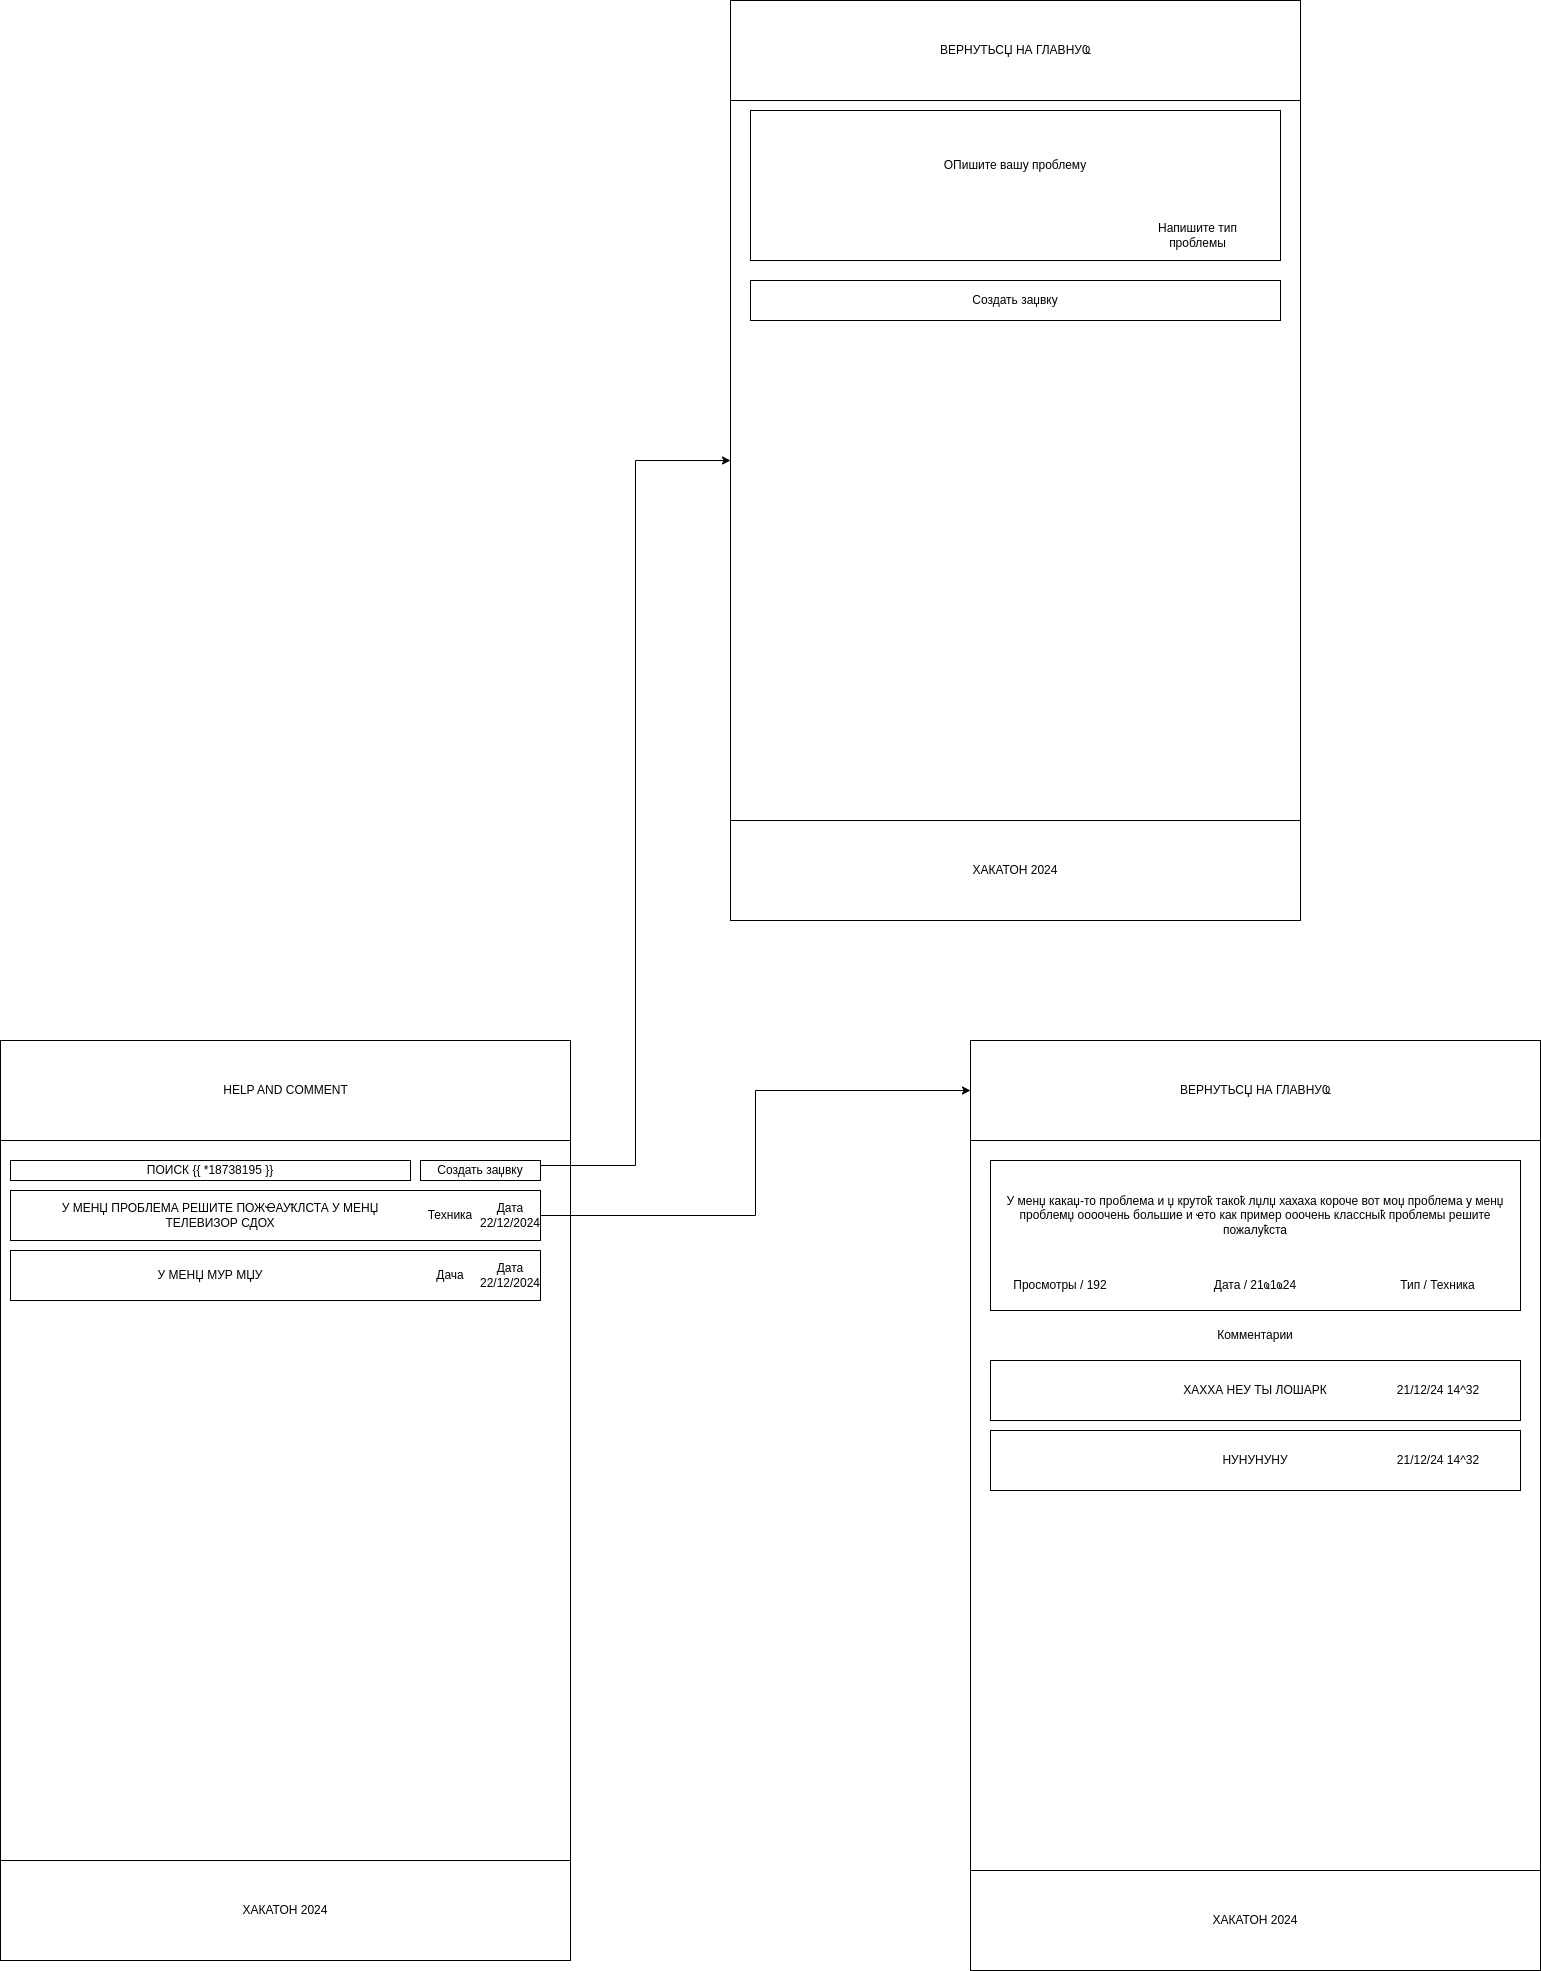

The diagram above was exported from draw.io. Its source (the exported page's mxGraphModel, read from the mxfile embedded in the PNG):
<mxGraphModel dx="4148" dy="3372" grid="1" gridSize="10" guides="1" tooltips="1" connect="1" arrows="1" fold="1" page="1" pageScale="1" pageWidth="850" pageHeight="1100" math="0" shadow="0">
  <root>
    <mxCell id="0" />
    <mxCell id="1" parent="0" />
    <mxCell id="Y38hCPlNs6jozEgl4vdN-4" value="" style="rounded=0;whiteSpace=wrap;html=1;" vertex="1" parent="1">
      <mxGeometry x="110" y="160" width="570" height="920" as="geometry" />
    </mxCell>
    <mxCell id="Y38hCPlNs6jozEgl4vdN-8" value="ХАКАТОН 2024" style="rounded=0;whiteSpace=wrap;html=1;" vertex="1" parent="1">
      <mxGeometry x="110" y="980" width="570" height="100" as="geometry" />
    </mxCell>
    <mxCell id="Y38hCPlNs6jozEgl4vdN-17" value="" style="rounded=0;whiteSpace=wrap;html=1;" vertex="1" parent="1">
      <mxGeometry x="110" y="160" width="570" height="100" as="geometry" />
    </mxCell>
    <mxCell id="Y38hCPlNs6jozEgl4vdN-18" value="HELP AND COMMENT" style="text;html=1;align=center;verticalAlign=middle;whiteSpace=wrap;rounded=0;" vertex="1" parent="1">
      <mxGeometry x="292.5" y="182.5" width="205" height="55" as="geometry" />
    </mxCell>
    <mxCell id="Y38hCPlNs6jozEgl4vdN-31" value="ПОИСК {{ *18738195 }}" style="rounded=0;whiteSpace=wrap;html=1;" vertex="1" parent="1">
      <mxGeometry x="120" y="280" width="400" height="20" as="geometry" />
    </mxCell>
    <mxCell id="Y38hCPlNs6jozEgl4vdN-55" style="edgeStyle=orthogonalEdgeStyle;rounded=0;orthogonalLoop=1;jettySize=auto;html=1;exitX=1;exitY=0.25;exitDx=0;exitDy=0;entryX=0;entryY=0.5;entryDx=0;entryDy=0;" edge="1" parent="1" source="Y38hCPlNs6jozEgl4vdN-33" target="Y38hCPlNs6jozEgl4vdN-52">
      <mxGeometry relative="1" as="geometry" />
    </mxCell>
    <mxCell id="Y38hCPlNs6jozEgl4vdN-33" value="Создать заџвку" style="rounded=0;whiteSpace=wrap;html=1;" vertex="1" parent="1">
      <mxGeometry x="530" y="280" width="120" height="20" as="geometry" />
    </mxCell>
    <mxCell id="Y38hCPlNs6jozEgl4vdN-44" style="edgeStyle=orthogonalEdgeStyle;rounded=0;orthogonalLoop=1;jettySize=auto;html=1;exitX=1;exitY=0.5;exitDx=0;exitDy=0;entryX=0;entryY=0.5;entryDx=0;entryDy=0;" edge="1" parent="1" source="Y38hCPlNs6jozEgl4vdN-35" target="Y38hCPlNs6jozEgl4vdN-39">
      <mxGeometry relative="1" as="geometry">
        <mxPoint x="830" y="250" as="targetPoint" />
      </mxGeometry>
    </mxCell>
    <mxCell id="Y38hCPlNs6jozEgl4vdN-35" value="" style="rounded=0;whiteSpace=wrap;html=1;" vertex="1" parent="1">
      <mxGeometry x="120" y="310" width="530" height="50" as="geometry" />
    </mxCell>
    <mxCell id="Y38hCPlNs6jozEgl4vdN-36" value="" style="rounded=0;whiteSpace=wrap;html=1;" vertex="1" parent="1">
      <mxGeometry x="120" y="370" width="530" height="50" as="geometry" />
    </mxCell>
    <mxCell id="Y38hCPlNs6jozEgl4vdN-37" value="" style="rounded=0;whiteSpace=wrap;html=1;" vertex="1" parent="1">
      <mxGeometry x="1080" y="160" width="570" height="920" as="geometry" />
    </mxCell>
    <mxCell id="Y38hCPlNs6jozEgl4vdN-38" value="ХАКАТОН 2024" style="rounded=0;whiteSpace=wrap;html=1;" vertex="1" parent="1">
      <mxGeometry x="1080" y="990" width="570" height="100" as="geometry" />
    </mxCell>
    <mxCell id="Y38hCPlNs6jozEgl4vdN-39" value="" style="rounded=0;whiteSpace=wrap;html=1;" vertex="1" parent="1">
      <mxGeometry x="1080" y="160" width="570" height="100" as="geometry" />
    </mxCell>
    <mxCell id="Y38hCPlNs6jozEgl4vdN-40" value="ВЕРНУТЬСЏ НА ГЛАВНУҨ" style="text;html=1;align=center;verticalAlign=middle;whiteSpace=wrap;rounded=0;" vertex="1" parent="1">
      <mxGeometry x="1262.5" y="182.5" width="205" height="55" as="geometry" />
    </mxCell>
    <mxCell id="Y38hCPlNs6jozEgl4vdN-41" value="" style="rounded=0;whiteSpace=wrap;html=1;" vertex="1" parent="1">
      <mxGeometry x="1100" y="280" width="530" height="150" as="geometry" />
    </mxCell>
    <mxCell id="Y38hCPlNs6jozEgl4vdN-42" value="ХАХХА НЕУ ТЫ ЛОШАРК" style="rounded=0;whiteSpace=wrap;html=1;" vertex="1" parent="1">
      <mxGeometry x="1100" y="480" width="530" height="60" as="geometry" />
    </mxCell>
    <mxCell id="Y38hCPlNs6jozEgl4vdN-43" value="Комментарии" style="text;html=1;align=center;verticalAlign=middle;whiteSpace=wrap;rounded=0;" vertex="1" parent="1">
      <mxGeometry x="1285" y="440" width="160" height="30" as="geometry" />
    </mxCell>
    <mxCell id="Y38hCPlNs6jozEgl4vdN-45" value="Техника&lt;span style=&quot;color: rgba(0, 0, 0, 0); font-family: monospace; font-size: 0px; text-align: start; text-wrap: nowrap;&quot;&gt;%3CmxGraphModel%3E%3Croot%3E%3CmxCell%20id%3D%220%22%2F%3E%3CmxCell%20id%3D%221%22%20parent%3D%220%22%2F%3E%3CmxCell%20id%3D%222%22%20value%3D%22%22%20style%3D%22rounded%3D0%3BwhiteSpace%3Dwrap%3Bhtml%3D1%3B%22%20vertex%3D%221%22%20parent%3D%221%22%3E%3CmxGeometry%20x%3D%22120%22%20y%3D%22310%22%20width%3D%22530%22%20height%3D%2250%22%20as%3D%22geometry%22%2F%3E%3C%2FmxCell%3E%3C%2Froot%3E%3C%2FmxGraphModel%3E&lt;/span&gt;" style="text;html=1;align=center;verticalAlign=middle;whiteSpace=wrap;rounded=0;" vertex="1" parent="1">
      <mxGeometry x="530" y="320" width="60" height="30" as="geometry" />
    </mxCell>
    <mxCell id="Y38hCPlNs6jozEgl4vdN-46" value="Дача" style="text;html=1;align=center;verticalAlign=middle;whiteSpace=wrap;rounded=0;rotation=0;" vertex="1" parent="1">
      <mxGeometry x="530" y="380" width="60" height="30" as="geometry" />
    </mxCell>
    <mxCell id="Y38hCPlNs6jozEgl4vdN-47" value="У МЕНЏ ПРОБЛЕМА РЕШИТЕ ПОЖҼАУҞЛСТА У МЕНЏ ТЕЛЕВИЗОР СДОХ" style="text;html=1;align=center;verticalAlign=middle;whiteSpace=wrap;rounded=0;" vertex="1" parent="1">
      <mxGeometry x="140" y="320" width="380" height="30" as="geometry" />
    </mxCell>
    <mxCell id="Y38hCPlNs6jozEgl4vdN-48" value="У МЕНЏ МУР МЏУ" style="text;html=1;align=center;verticalAlign=middle;whiteSpace=wrap;rounded=0;" vertex="1" parent="1">
      <mxGeometry x="130" y="380" width="380" height="30" as="geometry" />
    </mxCell>
    <mxCell id="Y38hCPlNs6jozEgl4vdN-49" value="У менџ какаџ-то проблема и џ крутоҟ такоҟ лџлџ хахаха короче вот моџ проблема у менџ проблемџ оооочень большие и ҽто как пример ооочень классныҟ проблемы решите пожалуҟста" style="text;html=1;align=center;verticalAlign=middle;whiteSpace=wrap;rounded=0;" vertex="1" parent="1">
      <mxGeometry x="1110" y="290" width="510" height="90" as="geometry" />
    </mxCell>
    <mxCell id="Y38hCPlNs6jozEgl4vdN-50" value="Тип / Техника" style="text;html=1;align=center;verticalAlign=middle;whiteSpace=wrap;rounded=0;" vertex="1" parent="1">
      <mxGeometry x="1480" y="390" width="135" height="30" as="geometry" />
    </mxCell>
    <mxCell id="Y38hCPlNs6jozEgl4vdN-51" value="Просмотры / 192" style="text;html=1;align=center;verticalAlign=middle;whiteSpace=wrap;rounded=0;" vertex="1" parent="1">
      <mxGeometry x="1110" y="390" width="120" height="30" as="geometry" />
    </mxCell>
    <mxCell id="Y38hCPlNs6jozEgl4vdN-52" value="" style="rounded=0;whiteSpace=wrap;html=1;" vertex="1" parent="1">
      <mxGeometry x="840" y="-880" width="570" height="920" as="geometry" />
    </mxCell>
    <mxCell id="Y38hCPlNs6jozEgl4vdN-53" value="ХАКАТОН 2024" style="rounded=0;whiteSpace=wrap;html=1;" vertex="1" parent="1">
      <mxGeometry x="840" y="-60" width="570" height="100" as="geometry" />
    </mxCell>
    <mxCell id="Y38hCPlNs6jozEgl4vdN-54" value="" style="rounded=0;whiteSpace=wrap;html=1;" vertex="1" parent="1">
      <mxGeometry x="840" y="-880" width="570" height="100" as="geometry" />
    </mxCell>
    <mxCell id="Y38hCPlNs6jozEgl4vdN-56" value="НУНУНУНУ" style="rounded=0;whiteSpace=wrap;html=1;" vertex="1" parent="1">
      <mxGeometry x="1100" y="550" width="530" height="60" as="geometry" />
    </mxCell>
    <mxCell id="Y38hCPlNs6jozEgl4vdN-57" value="ВЕРНУТЬСЏ НА ГЛАВНУҨ" style="text;html=1;align=center;verticalAlign=middle;whiteSpace=wrap;rounded=0;" vertex="1" parent="1">
      <mxGeometry x="1022.5" y="-857.5" width="205" height="55" as="geometry" />
    </mxCell>
    <mxCell id="Y38hCPlNs6jozEgl4vdN-59" value="" style="rounded=0;whiteSpace=wrap;html=1;" vertex="1" parent="1">
      <mxGeometry x="860" y="-770" width="530" height="150" as="geometry" />
    </mxCell>
    <mxCell id="Y38hCPlNs6jozEgl4vdN-61" value="Напишите тип проблемы" style="text;html=1;align=center;verticalAlign=middle;whiteSpace=wrap;rounded=0;" vertex="1" parent="1">
      <mxGeometry x="1240" y="-660" width="135" height="30" as="geometry" />
    </mxCell>
    <mxCell id="Y38hCPlNs6jozEgl4vdN-62" value="ОПишите вашу проблему" style="text;html=1;align=center;verticalAlign=middle;whiteSpace=wrap;rounded=0;" vertex="1" parent="1">
      <mxGeometry x="870" y="-760" width="510" height="90" as="geometry" />
    </mxCell>
    <mxCell id="Y38hCPlNs6jozEgl4vdN-63" value="Создать заџвку" style="rounded=0;whiteSpace=wrap;html=1;" vertex="1" parent="1">
      <mxGeometry x="860" y="-600" width="530" height="40" as="geometry" />
    </mxCell>
    <mxCell id="Y38hCPlNs6jozEgl4vdN-64" value="Дата / 21ҩ1ҩ24" style="text;html=1;align=center;verticalAlign=middle;whiteSpace=wrap;rounded=0;" vertex="1" parent="1">
      <mxGeometry x="1305" y="390" width="120" height="30" as="geometry" />
    </mxCell>
    <mxCell id="Y38hCPlNs6jozEgl4vdN-65" value="21/12/24 14^32" style="text;html=1;align=center;verticalAlign=middle;whiteSpace=wrap;rounded=0;" vertex="1" parent="1">
      <mxGeometry x="1487.5" y="495" width="120" height="30" as="geometry" />
    </mxCell>
    <mxCell id="Y38hCPlNs6jozEgl4vdN-66" value="21/12/24 14^32" style="text;html=1;align=center;verticalAlign=middle;whiteSpace=wrap;rounded=0;" vertex="1" parent="1">
      <mxGeometry x="1487.5" y="565" width="120" height="30" as="geometry" />
    </mxCell>
    <mxCell id="Y38hCPlNs6jozEgl4vdN-67" value="Дата 22/12/2024" style="text;html=1;align=center;verticalAlign=middle;whiteSpace=wrap;rounded=0;" vertex="1" parent="1">
      <mxGeometry x="590" y="320" width="60" height="30" as="geometry" />
    </mxCell>
    <mxCell id="Y38hCPlNs6jozEgl4vdN-68" value="Дата 22/12/2024" style="text;html=1;align=center;verticalAlign=middle;whiteSpace=wrap;rounded=0;" vertex="1" parent="1">
      <mxGeometry x="590" y="380" width="60" height="30" as="geometry" />
    </mxCell>
  </root>
</mxGraphModel>